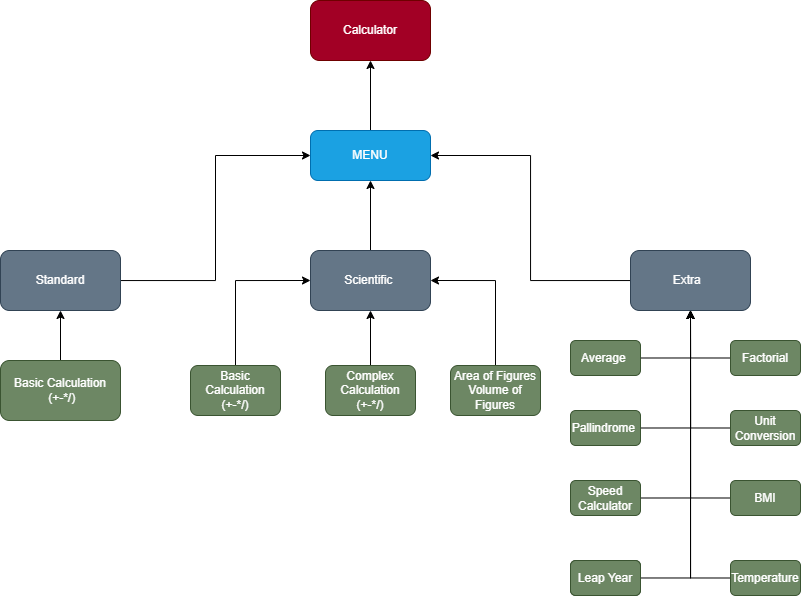

The diagram above was exported from draw.io. Its source (the exported page's mxGraphModel, read from the mxfile embedded in the PNG):
<mxGraphModel dx="989" dy="513" grid="1" gridSize="10" guides="1" tooltips="1" connect="1" arrows="0" fold="1" page="1" pageScale="1" pageWidth="827" pageHeight="1169" math="0" shadow="0">
  <root>
    <mxCell id="WIyWlLk6GJQsqaUBKTNV-0" />
    <mxCell id="WIyWlLk6GJQsqaUBKTNV-1" parent="WIyWlLk6GJQsqaUBKTNV-0" />
    <mxCell id="oi9SeB-KIEfFtoe3W5G0-0" value="Calculator" style="rounded=1;whiteSpace=wrap;html=1;fillColor=#a20025;strokeColor=#6F0000;fontColor=#ffffff;" vertex="1" parent="WIyWlLk6GJQsqaUBKTNV-1">
      <mxGeometry x="320" y="60" width="120" height="60" as="geometry" />
    </mxCell>
    <mxCell id="oi9SeB-KIEfFtoe3W5G0-2" value="" style="edgeStyle=orthogonalEdgeStyle;rounded=0;orthogonalLoop=1;jettySize=auto;html=1;" edge="1" parent="WIyWlLk6GJQsqaUBKTNV-1" source="oi9SeB-KIEfFtoe3W5G0-1" target="oi9SeB-KIEfFtoe3W5G0-0">
      <mxGeometry relative="1" as="geometry" />
    </mxCell>
    <mxCell id="oi9SeB-KIEfFtoe3W5G0-1" value="MENU" style="rounded=1;whiteSpace=wrap;html=1;fillColor=#1ba1e2;fontColor=#ffffff;strokeColor=#006EAF;" vertex="1" parent="WIyWlLk6GJQsqaUBKTNV-1">
      <mxGeometry x="320" y="190" width="120" height="50" as="geometry" />
    </mxCell>
    <mxCell id="oi9SeB-KIEfFtoe3W5G0-6" style="edgeStyle=orthogonalEdgeStyle;rounded=0;orthogonalLoop=1;jettySize=auto;html=1;entryX=0;entryY=0.5;entryDx=0;entryDy=0;" edge="1" parent="WIyWlLk6GJQsqaUBKTNV-1" source="oi9SeB-KIEfFtoe3W5G0-3" target="oi9SeB-KIEfFtoe3W5G0-1">
      <mxGeometry relative="1" as="geometry" />
    </mxCell>
    <mxCell id="oi9SeB-KIEfFtoe3W5G0-3" value="Standard" style="rounded=1;whiteSpace=wrap;html=1;fillColor=#647687;fontColor=#ffffff;strokeColor=#314354;" vertex="1" parent="WIyWlLk6GJQsqaUBKTNV-1">
      <mxGeometry x="10" y="310" width="120" height="60" as="geometry" />
    </mxCell>
    <mxCell id="oi9SeB-KIEfFtoe3W5G0-13" value="" style="edgeStyle=orthogonalEdgeStyle;rounded=0;orthogonalLoop=1;jettySize=auto;html=1;" edge="1" parent="WIyWlLk6GJQsqaUBKTNV-1" source="oi9SeB-KIEfFtoe3W5G0-4" target="oi9SeB-KIEfFtoe3W5G0-1">
      <mxGeometry relative="1" as="geometry" />
    </mxCell>
    <mxCell id="oi9SeB-KIEfFtoe3W5G0-4" value="Scientific&amp;nbsp;" style="rounded=1;whiteSpace=wrap;html=1;fillColor=#647687;fontColor=#ffffff;strokeColor=#314354;" vertex="1" parent="WIyWlLk6GJQsqaUBKTNV-1">
      <mxGeometry x="320" y="310" width="120" height="60" as="geometry" />
    </mxCell>
    <mxCell id="oi9SeB-KIEfFtoe3W5G0-11" value="" style="edgeStyle=orthogonalEdgeStyle;rounded=0;orthogonalLoop=1;jettySize=auto;html=1;" edge="1" parent="WIyWlLk6GJQsqaUBKTNV-1" source="oi9SeB-KIEfFtoe3W5G0-10" target="oi9SeB-KIEfFtoe3W5G0-3">
      <mxGeometry relative="1" as="geometry" />
    </mxCell>
    <mxCell id="oi9SeB-KIEfFtoe3W5G0-10" value="Basic Calculation&lt;br&gt;&amp;nbsp;(+-*/)" style="rounded=1;whiteSpace=wrap;html=1;fillColor=#6d8764;fontColor=#ffffff;strokeColor=#3A5431;" vertex="1" parent="WIyWlLk6GJQsqaUBKTNV-1">
      <mxGeometry x="10" y="420" width="120" height="60" as="geometry" />
    </mxCell>
    <mxCell id="oi9SeB-KIEfFtoe3W5G0-17" style="edgeStyle=orthogonalEdgeStyle;rounded=0;orthogonalLoop=1;jettySize=auto;html=1;exitX=0.5;exitY=0;exitDx=0;exitDy=0;entryX=0;entryY=0.5;entryDx=0;entryDy=0;" edge="1" parent="WIyWlLk6GJQsqaUBKTNV-1" source="oi9SeB-KIEfFtoe3W5G0-12" target="oi9SeB-KIEfFtoe3W5G0-4">
      <mxGeometry relative="1" as="geometry" />
    </mxCell>
    <mxCell id="oi9SeB-KIEfFtoe3W5G0-12" value="&lt;span style=&quot;color: rgb(255 , 255 , 255)&quot;&gt;Basic Calculation&lt;/span&gt;&lt;br style=&quot;color: rgb(255 , 255 , 255)&quot;&gt;&lt;span style=&quot;color: rgb(255 , 255 , 255)&quot;&gt;&amp;nbsp;(+-*/)&lt;/span&gt;&lt;span style=&quot;color: rgb(255 , 255 , 255)&quot;&gt;&amp;nbsp;&lt;/span&gt;" style="rounded=1;whiteSpace=wrap;html=1;fillColor=#6d8764;fontColor=#ffffff;strokeColor=#3A5431;" vertex="1" parent="WIyWlLk6GJQsqaUBKTNV-1">
      <mxGeometry x="200" y="425" width="90" height="50" as="geometry" />
    </mxCell>
    <mxCell id="oi9SeB-KIEfFtoe3W5G0-20" style="edgeStyle=orthogonalEdgeStyle;rounded=0;orthogonalLoop=1;jettySize=auto;html=1;exitX=0.5;exitY=0;exitDx=0;exitDy=0;entryX=0.5;entryY=1;entryDx=0;entryDy=0;" edge="1" parent="WIyWlLk6GJQsqaUBKTNV-1" source="oi9SeB-KIEfFtoe3W5G0-14" target="oi9SeB-KIEfFtoe3W5G0-4">
      <mxGeometry relative="1" as="geometry" />
    </mxCell>
    <mxCell id="oi9SeB-KIEfFtoe3W5G0-14" value="Complex Calculation&lt;br&gt;(+-*/)" style="rounded=1;whiteSpace=wrap;html=1;fillColor=#6d8764;fontColor=#ffffff;strokeColor=#3A5431;" vertex="1" parent="WIyWlLk6GJQsqaUBKTNV-1">
      <mxGeometry x="335" y="425" width="90" height="50" as="geometry" />
    </mxCell>
    <mxCell id="oi9SeB-KIEfFtoe3W5G0-19" style="edgeStyle=orthogonalEdgeStyle;rounded=0;orthogonalLoop=1;jettySize=auto;html=1;exitX=0.5;exitY=0;exitDx=0;exitDy=0;entryX=1;entryY=0.5;entryDx=0;entryDy=0;" edge="1" parent="WIyWlLk6GJQsqaUBKTNV-1" source="oi9SeB-KIEfFtoe3W5G0-15" target="oi9SeB-KIEfFtoe3W5G0-4">
      <mxGeometry relative="1" as="geometry" />
    </mxCell>
    <mxCell id="oi9SeB-KIEfFtoe3W5G0-15" value="Area of Figures&lt;br&gt;Volume of Figures" style="rounded=1;whiteSpace=wrap;html=1;fillColor=#6d8764;fontColor=#ffffff;strokeColor=#3A5431;" vertex="1" parent="WIyWlLk6GJQsqaUBKTNV-1">
      <mxGeometry x="460" y="425" width="90" height="50" as="geometry" />
    </mxCell>
    <mxCell id="oi9SeB-KIEfFtoe3W5G0-22" style="edgeStyle=orthogonalEdgeStyle;rounded=0;orthogonalLoop=1;jettySize=auto;html=1;entryX=1;entryY=0.5;entryDx=0;entryDy=0;" edge="1" parent="WIyWlLk6GJQsqaUBKTNV-1" source="oi9SeB-KIEfFtoe3W5G0-16" target="oi9SeB-KIEfFtoe3W5G0-1">
      <mxGeometry relative="1" as="geometry" />
    </mxCell>
    <mxCell id="oi9SeB-KIEfFtoe3W5G0-16" value="Extra&amp;nbsp;&amp;nbsp;" style="rounded=1;whiteSpace=wrap;html=1;fillColor=#647687;fontColor=#ffffff;strokeColor=#314354;" vertex="1" parent="WIyWlLk6GJQsqaUBKTNV-1">
      <mxGeometry x="640" y="310" width="120" height="60" as="geometry" />
    </mxCell>
    <mxCell id="oi9SeB-KIEfFtoe3W5G0-49" style="edgeStyle=orthogonalEdgeStyle;rounded=0;orthogonalLoop=1;jettySize=auto;html=1;exitX=1;exitY=0.5;exitDx=0;exitDy=0;entryX=0.5;entryY=1;entryDx=0;entryDy=0;" edge="1" parent="WIyWlLk6GJQsqaUBKTNV-1" source="oi9SeB-KIEfFtoe3W5G0-23" target="oi9SeB-KIEfFtoe3W5G0-16">
      <mxGeometry relative="1" as="geometry" />
    </mxCell>
    <mxCell id="oi9SeB-KIEfFtoe3W5G0-23" value="Average&amp;nbsp;" style="rounded=1;whiteSpace=wrap;html=1;fillColor=#6d8764;fontColor=#ffffff;strokeColor=#3A5431;" vertex="1" parent="WIyWlLk6GJQsqaUBKTNV-1">
      <mxGeometry x="580" y="400" width="70" height="35" as="geometry" />
    </mxCell>
    <mxCell id="oi9SeB-KIEfFtoe3W5G0-46" style="edgeStyle=orthogonalEdgeStyle;rounded=0;orthogonalLoop=1;jettySize=auto;html=1;exitX=1;exitY=0.5;exitDx=0;exitDy=0;entryX=0.5;entryY=1;entryDx=0;entryDy=0;" edge="1" parent="WIyWlLk6GJQsqaUBKTNV-1" source="oi9SeB-KIEfFtoe3W5G0-24" target="oi9SeB-KIEfFtoe3W5G0-16">
      <mxGeometry relative="1" as="geometry" />
    </mxCell>
    <mxCell id="oi9SeB-KIEfFtoe3W5G0-24" value="Pallindrome&amp;nbsp;" style="rounded=1;whiteSpace=wrap;html=1;fillColor=#6d8764;fontColor=#ffffff;strokeColor=#3A5431;" vertex="1" parent="WIyWlLk6GJQsqaUBKTNV-1">
      <mxGeometry x="580" y="470" width="70" height="35" as="geometry" />
    </mxCell>
    <mxCell id="oi9SeB-KIEfFtoe3W5G0-45" style="edgeStyle=orthogonalEdgeStyle;rounded=0;orthogonalLoop=1;jettySize=auto;html=1;exitX=1;exitY=0.5;exitDx=0;exitDy=0;" edge="1" parent="WIyWlLk6GJQsqaUBKTNV-1" source="oi9SeB-KIEfFtoe3W5G0-25">
      <mxGeometry relative="1" as="geometry">
        <mxPoint x="700" y="370" as="targetPoint" />
      </mxGeometry>
    </mxCell>
    <mxCell id="oi9SeB-KIEfFtoe3W5G0-25" value="Speed Calculator" style="rounded=1;whiteSpace=wrap;html=1;fillColor=#6d8764;fontColor=#ffffff;strokeColor=#3A5431;" vertex="1" parent="WIyWlLk6GJQsqaUBKTNV-1">
      <mxGeometry x="580" y="540" width="70" height="35" as="geometry" />
    </mxCell>
    <mxCell id="oi9SeB-KIEfFtoe3W5G0-52" style="edgeStyle=orthogonalEdgeStyle;rounded=0;orthogonalLoop=1;jettySize=auto;html=1;exitX=0;exitY=0.5;exitDx=0;exitDy=0;entryX=0.5;entryY=1;entryDx=0;entryDy=0;" edge="1" parent="WIyWlLk6GJQsqaUBKTNV-1" source="oi9SeB-KIEfFtoe3W5G0-26" target="oi9SeB-KIEfFtoe3W5G0-16">
      <mxGeometry relative="1" as="geometry" />
    </mxCell>
    <mxCell id="oi9SeB-KIEfFtoe3W5G0-26" value="Factorial" style="rounded=1;whiteSpace=wrap;html=1;fillColor=#6d8764;fontColor=#ffffff;strokeColor=#3A5431;" vertex="1" parent="WIyWlLk6GJQsqaUBKTNV-1">
      <mxGeometry x="740" y="400" width="70" height="35" as="geometry" />
    </mxCell>
    <mxCell id="oi9SeB-KIEfFtoe3W5G0-51" style="edgeStyle=orthogonalEdgeStyle;rounded=0;orthogonalLoop=1;jettySize=auto;html=1;exitX=0;exitY=0.5;exitDx=0;exitDy=0;entryX=0.5;entryY=1;entryDx=0;entryDy=0;" edge="1" parent="WIyWlLk6GJQsqaUBKTNV-1" source="oi9SeB-KIEfFtoe3W5G0-28" target="oi9SeB-KIEfFtoe3W5G0-16">
      <mxGeometry relative="1" as="geometry" />
    </mxCell>
    <mxCell id="oi9SeB-KIEfFtoe3W5G0-28" value="Unit Conversion" style="rounded=1;whiteSpace=wrap;html=1;fillColor=#6d8764;fontColor=#ffffff;strokeColor=#3A5431;" vertex="1" parent="WIyWlLk6GJQsqaUBKTNV-1">
      <mxGeometry x="740" y="470" width="70" height="35" as="geometry" />
    </mxCell>
    <mxCell id="oi9SeB-KIEfFtoe3W5G0-50" style="edgeStyle=orthogonalEdgeStyle;rounded=0;orthogonalLoop=1;jettySize=auto;html=1;exitX=0;exitY=0.5;exitDx=0;exitDy=0;" edge="1" parent="WIyWlLk6GJQsqaUBKTNV-1" source="oi9SeB-KIEfFtoe3W5G0-30">
      <mxGeometry relative="1" as="geometry">
        <mxPoint x="700" y="370" as="targetPoint" />
      </mxGeometry>
    </mxCell>
    <mxCell id="oi9SeB-KIEfFtoe3W5G0-30" value="BMI" style="rounded=1;whiteSpace=wrap;html=1;fillColor=#6d8764;fontColor=#ffffff;strokeColor=#3A5431;" vertex="1" parent="WIyWlLk6GJQsqaUBKTNV-1">
      <mxGeometry x="740" y="540" width="70" height="35" as="geometry" />
    </mxCell>
    <mxCell id="oi9SeB-KIEfFtoe3W5G0-33" value="Speed Calculator" style="rounded=1;whiteSpace=wrap;html=1;fillColor=#6d8764;fontColor=#ffffff;strokeColor=#3A5431;" vertex="1" parent="WIyWlLk6GJQsqaUBKTNV-1">
      <mxGeometry x="580" y="620" width="70" height="35" as="geometry" />
    </mxCell>
    <mxCell id="oi9SeB-KIEfFtoe3W5G0-42" style="edgeStyle=orthogonalEdgeStyle;rounded=0;orthogonalLoop=1;jettySize=auto;html=1;entryX=0.5;entryY=1;entryDx=0;entryDy=0;" edge="1" parent="WIyWlLk6GJQsqaUBKTNV-1" source="oi9SeB-KIEfFtoe3W5G0-36" target="oi9SeB-KIEfFtoe3W5G0-16">
      <mxGeometry relative="1" as="geometry">
        <Array as="points">
          <mxPoint x="700" y="637" />
        </Array>
      </mxGeometry>
    </mxCell>
    <mxCell id="oi9SeB-KIEfFtoe3W5G0-36" value="Leap Year" style="rounded=1;whiteSpace=wrap;html=1;fillColor=#6d8764;fontColor=#ffffff;strokeColor=#3A5431;" vertex="1" parent="WIyWlLk6GJQsqaUBKTNV-1">
      <mxGeometry x="580" y="620" width="70" height="35" as="geometry" />
    </mxCell>
    <mxCell id="oi9SeB-KIEfFtoe3W5G0-48" style="edgeStyle=orthogonalEdgeStyle;rounded=0;orthogonalLoop=1;jettySize=auto;html=1;exitX=0;exitY=0.5;exitDx=0;exitDy=0;entryX=0.5;entryY=1;entryDx=0;entryDy=0;" edge="1" parent="WIyWlLk6GJQsqaUBKTNV-1" source="oi9SeB-KIEfFtoe3W5G0-37" target="oi9SeB-KIEfFtoe3W5G0-16">
      <mxGeometry relative="1" as="geometry" />
    </mxCell>
    <mxCell id="oi9SeB-KIEfFtoe3W5G0-37" value="Temperature" style="rounded=1;whiteSpace=wrap;html=1;fillColor=#6d8764;fontColor=#ffffff;strokeColor=#3A5431;" vertex="1" parent="WIyWlLk6GJQsqaUBKTNV-1">
      <mxGeometry x="740" y="620" width="70" height="35" as="geometry" />
    </mxCell>
  </root>
</mxGraphModel>